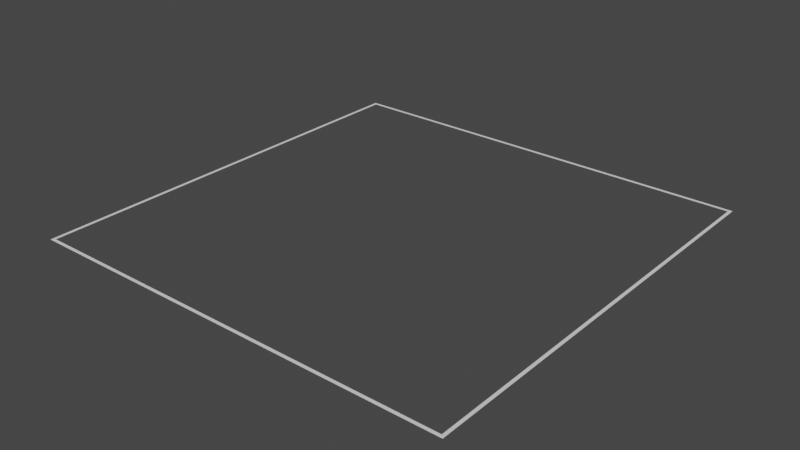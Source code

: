 # Source: cells_msh.blend  (saved by Blender 3.3.6; exported with 4.5.12 LTS)
import bpy
from mathutils import Matrix  # noqa: F401  (used for matrix-valued properties, if any)

bpy.ops.wm.read_factory_settings(use_empty=True)
scene = bpy.context.scene
scene.name = 'Scene'

# ---- collections
col_collection = bpy.data.collections.new('Collection'); scene.collection.children.link(col_collection)

# ---- world
world_world = bpy.data.worlds.new('World'); scene.world = world_world
world_world.use_nodes = True; world_world.node_tree.nodes.clear()
_N = world_world.node_tree.nodes; _L = world_world.node_tree.links
n0 = _N.new('ShaderNodeOutputWorld'); n0.name = 'World Output'; n0.location = (300, 300)
n1 = _N.new('ShaderNodeBackground'); n1.name = 'Background'; n1.location = (10, 300)
n1.inputs[0].default_value = (0.05088, 0.05088, 0.05088, 1.0)
_L.new(n1.outputs[0], n0.inputs[0])
n0.is_active_output = True
world_world.color = (0.05088, 0.05088, 0.05088)
world_world.use_sun_shadow = False
world_world.sun_shadow_jitter_overblur = 0.0

# ---- meshes
me_plane = bpy.data.meshes.new('Plane')
me_plane.from_pydata([(-1.0, -1.0, 0.0), (1.0, -1.0, 0.0), (-1.0, 1.0, 0.0), (1.0, 1.0, 0.0), (-0.9856, 0.9856, 0.0), (-0.9856, -0.9856, 0.0), (0.9856, -0.9856, 0.0), (0.9856, 0.9856, 0.0)], [], [(1, 3, 7, 6), (2, 0, 5, 4), (3, 2, 4, 7), (0, 1, 6, 5)])
_uv = me_plane.uv_layers.new(name='UVMap')
_uv.uv.foreach_set('vector', [1.0, 0.0, 1.0, 1.0, 1.0, 1.0, 1.0, 0.0, 0.0, 1.0, 0.0, 0.0, 0.0, 0.0, 0.0, 1.0, 1.0, 1.0, 0.0, 1.0, 0.0, 1.0, 1.0, 1.0, 0.0, 0.0, 1.0, 0.0, 1.0, 0.0, 0.0, 0.0])
me_plane.update()

# ---- objects
ob_cells_msh = bpy.data.objects.new('cells_msh', me_plane)

# ---- transforms, parenting, visibility, modifiers, constraints
ob_cells_msh.location = (0.0, 0.0, 0.0)
ob_cells_msh.scale = (2.0, 2.0, 2.0)

# ---- collection membership
col_collection.objects.link(ob_cells_msh)

# ---- scene / render settings (as saved in the file)
scene.frame_start = 1; scene.frame_end = 250; scene.frame_set(1)
scene.render.engine = 'BLENDER_EEVEE_NEXT'
scene.cycles.sampling_pattern = 'TABULATED_SOBOL'
scene.cycles.use_light_tree = False
scene.view_settings.view_transform = 'Filmic'
bpy.context.view_layer.update()

# ---- added for rendering (the .blend has no active camera and no usable light): camera, sun
cam_auto = bpy.data.cameras.new('AutoCamera')
cam_auto.lens = 50.0
cam_auto.sensor_width = 36.0
cam_auto.clip_end = 1000.0
ob_auto_camera = bpy.data.objects.new('AutoCamera', cam_auto)
scene.collection.objects.link(ob_auto_camera)
ob_auto_camera.location = (5.23386, -6.28063, 4.18709)
ob_auto_camera.rotation_euler = (1.09748, -7.21219e-08, 0.694738)
scene.camera = ob_auto_camera
light_auto_sun = bpy.data.lights.new('AutoSun', 'SUN')
light_auto_sun.energy = 3.0
light_auto_sun.angle = 0.0523599
ob_auto_sun = bpy.data.objects.new('AutoSun', light_auto_sun)
scene.collection.objects.link(ob_auto_sun)
ob_auto_sun.rotation_euler = (0.872665, 0.174533, 0.523599)
bpy.context.view_layer.update()
